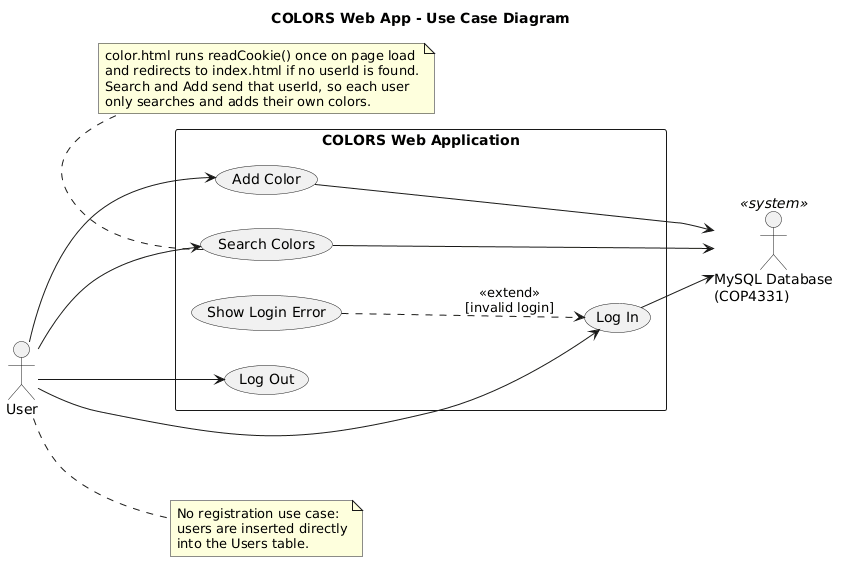

The diagram above was rendered by PlantUML. Its source (embedded in the PNG):
@startuml
title COLORS Web App - Use Case Diagram
left to right direction

actor "User" as user
actor "MySQL Database\n(COP4331)" as db <<system>>

rectangle "COLORS Web Application" {
  usecase "Log In" as UC1
  usecase "Search Colors" as UC2
  usecase "Add Color" as UC3
  usecase "Log Out" as UC4
  usecase "Show Login Error" as UC5
}

user --> UC1
user --> UC2
user --> UC3
user --> UC4

UC5 ..> UC1 : <<extend>>\n[invalid login]

UC1 --> db
UC2 --> db
UC3 --> db

note right of user
  No registration use case:
  users are inserted directly
  into the Users table.
end note

note bottom of UC2
  color.html runs readCookie() once on page load
  and redirects to index.html if no userId is found.
  Search and Add send that userId, so each user
  only searches and adds their own colors.
end note
@enduml